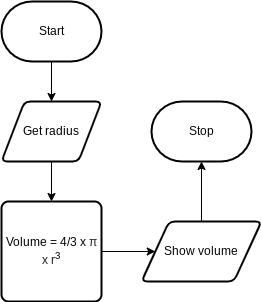

The diagram above was exported from draw.io. Its source (the exported page's mxGraphModel, read from the mxfile embedded in the PNG):
<mxGraphModel dx="1074" dy="741" grid="1" gridSize="10" guides="1" tooltips="1" connect="1" arrows="1" fold="1" page="1" pageScale="1" pageWidth="827" pageHeight="1169" math="0" shadow="0">
  <root>
    <mxCell id="0" />
    <mxCell id="1" parent="0" />
    <mxCell id="5" style="edgeStyle=none;html=1;exitX=0.5;exitY=1;exitDx=0;exitDy=0;exitPerimeter=0;fontSize=12;" edge="1" parent="1" source="2" target="3">
      <mxGeometry relative="1" as="geometry" />
    </mxCell>
    <mxCell id="2" value="Start" style="strokeWidth=2;html=1;shape=mxgraph.flowchart.terminator;whiteSpace=wrap;" vertex="1" parent="1">
      <mxGeometry x="360" y="30" width="100" height="60" as="geometry" />
    </mxCell>
    <mxCell id="6" style="edgeStyle=none;html=1;exitX=0.5;exitY=1;exitDx=0;exitDy=0;entryX=0.5;entryY=0;entryDx=0;entryDy=0;fontSize=12;" edge="1" parent="1" source="3" target="4">
      <mxGeometry relative="1" as="geometry" />
    </mxCell>
    <mxCell id="3" value="Get radius" style="shape=parallelogram;html=1;strokeWidth=2;perimeter=parallelogramPerimeter;whiteSpace=wrap;rounded=1;arcSize=12;size=0.23;" vertex="1" parent="1">
      <mxGeometry x="360" y="130" width="100" height="60" as="geometry" />
    </mxCell>
    <mxCell id="7" style="edgeStyle=none;html=1;exitX=1;exitY=0.5;exitDx=0;exitDy=0;fontSize=12;" edge="1" parent="1" source="4" target="8">
      <mxGeometry relative="1" as="geometry">
        <mxPoint x="520" y="280" as="targetPoint" />
      </mxGeometry>
    </mxCell>
    <mxCell id="4" value="Volume = 4/3 x&amp;nbsp;&lt;span style=&quot;color: rgb(32 , 33 , 36) ; font-family: &amp;#34;arial&amp;#34; , sans-serif ; background-color: rgb(255 , 255 , 255)&quot;&gt;&lt;font style=&quot;font-size: 12px&quot;&gt;π x r&lt;/font&gt;&lt;/span&gt;&lt;span style=&quot;color: rgb(32 , 33 , 36) ; font-family: &amp;#34;arial&amp;#34; , sans-serif ; font-size: 16px ; text-align: left ; background-color: rgb(255 , 255 , 255)&quot;&gt;³&lt;/span&gt;" style="rounded=1;whiteSpace=wrap;html=1;absoluteArcSize=1;arcSize=14;strokeWidth=2;" vertex="1" parent="1">
      <mxGeometry x="360" y="230" width="100" height="100" as="geometry" />
    </mxCell>
    <mxCell id="10" style="edgeStyle=none;html=1;exitX=0.5;exitY=0;exitDx=0;exitDy=0;fontSize=12;" edge="1" parent="1" source="8" target="9">
      <mxGeometry relative="1" as="geometry" />
    </mxCell>
    <mxCell id="8" value="Show volume" style="shape=parallelogram;html=1;strokeWidth=2;perimeter=parallelogramPerimeter;whiteSpace=wrap;rounded=1;arcSize=12;size=0.23;fontSize=12;" vertex="1" parent="1">
      <mxGeometry x="500" y="250" width="120" height="60" as="geometry" />
    </mxCell>
    <mxCell id="9" value="Stop" style="strokeWidth=2;html=1;shape=mxgraph.flowchart.terminator;whiteSpace=wrap;fontSize=12;" vertex="1" parent="1">
      <mxGeometry x="510" y="130" width="100" height="60" as="geometry" />
    </mxCell>
  </root>
</mxGraphModel>